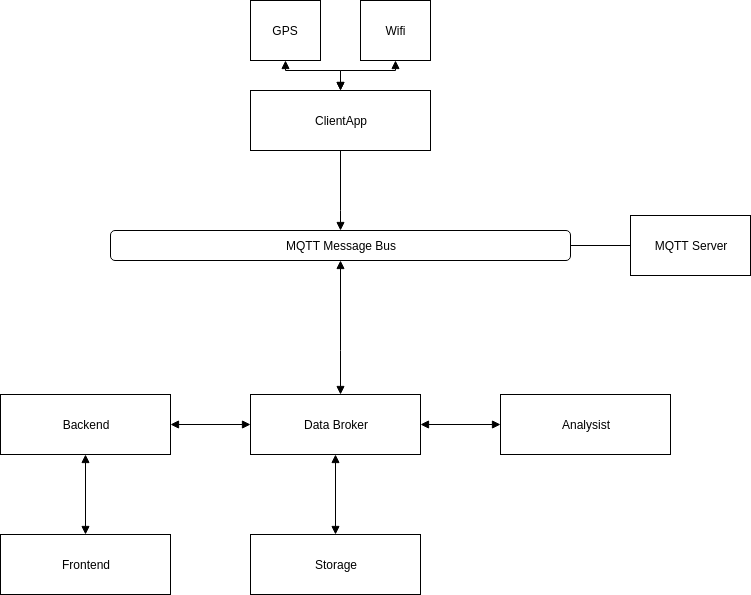

The diagram above was exported from draw.io. Its source (the exported page's mxGraphModel, read from the mxfile embedded in the PNG):
<mxGraphModel dx="1074" dy="819" grid="1" gridSize="10" guides="1" tooltips="1" connect="1" arrows="1" fold="1" page="1" pageScale="1" pageWidth="827" pageHeight="1169" math="0" shadow="0">
  <root>
    <mxCell id="0" />
    <mxCell id="1" parent="0" />
    <mxCell id="c08a2PY6L94ubOIdeOVl-1" value="MQTT Message Bus&lt;br&gt;" style="rounded=1;whiteSpace=wrap;html=1;" vertex="1" parent="1">
      <mxGeometry x="140" y="370" width="460" height="30" as="geometry" />
    </mxCell>
    <mxCell id="c08a2PY6L94ubOIdeOVl-2" style="edgeStyle=orthogonalEdgeStyle;rounded=0;orthogonalLoop=1;jettySize=auto;html=1;endArrow=block;endFill=1;" edge="1" parent="1" source="c08a2PY6L94ubOIdeOVl-5" target="c08a2PY6L94ubOIdeOVl-1">
      <mxGeometry relative="1" as="geometry">
        <Array as="points">
          <mxPoint x="370" y="350" />
          <mxPoint x="370" y="350" />
        </Array>
      </mxGeometry>
    </mxCell>
    <mxCell id="c08a2PY6L94ubOIdeOVl-3" style="edgeStyle=orthogonalEdgeStyle;rounded=0;orthogonalLoop=1;jettySize=auto;html=1;startArrow=block;startFill=1;endArrow=block;endFill=1;" edge="1" parent="1" source="c08a2PY6L94ubOIdeOVl-5" target="c08a2PY6L94ubOIdeOVl-18">
      <mxGeometry relative="1" as="geometry" />
    </mxCell>
    <mxCell id="c08a2PY6L94ubOIdeOVl-4" style="edgeStyle=orthogonalEdgeStyle;rounded=0;orthogonalLoop=1;jettySize=auto;html=1;startArrow=block;startFill=1;endArrow=block;endFill=1;" edge="1" parent="1" source="c08a2PY6L94ubOIdeOVl-5" target="c08a2PY6L94ubOIdeOVl-19">
      <mxGeometry relative="1" as="geometry" />
    </mxCell>
    <mxCell id="c08a2PY6L94ubOIdeOVl-5" value="ClientApp&lt;br&gt;" style="rounded=0;whiteSpace=wrap;html=1;" vertex="1" parent="1">
      <mxGeometry x="280" y="230" width="180" height="60" as="geometry" />
    </mxCell>
    <mxCell id="c08a2PY6L94ubOIdeOVl-6" style="edgeStyle=orthogonalEdgeStyle;rounded=0;orthogonalLoop=1;jettySize=auto;html=1;endArrow=none;endFill=0;" edge="1" parent="1" source="c08a2PY6L94ubOIdeOVl-7" target="c08a2PY6L94ubOIdeOVl-1">
      <mxGeometry relative="1" as="geometry" />
    </mxCell>
    <mxCell id="c08a2PY6L94ubOIdeOVl-7" value="MQTT Server&lt;br&gt;" style="rounded=0;whiteSpace=wrap;html=1;" vertex="1" parent="1">
      <mxGeometry x="660" y="355" width="120" height="60" as="geometry" />
    </mxCell>
    <mxCell id="c08a2PY6L94ubOIdeOVl-8" style="edgeStyle=orthogonalEdgeStyle;rounded=0;orthogonalLoop=1;jettySize=auto;html=1;endArrow=block;endFill=1;startArrow=block;startFill=1;" edge="1" parent="1" source="c08a2PY6L94ubOIdeOVl-12" target="c08a2PY6L94ubOIdeOVl-1">
      <mxGeometry relative="1" as="geometry">
        <Array as="points">
          <mxPoint x="370" y="490" />
          <mxPoint x="370" y="490" />
        </Array>
      </mxGeometry>
    </mxCell>
    <mxCell id="c08a2PY6L94ubOIdeOVl-9" style="edgeStyle=orthogonalEdgeStyle;rounded=0;orthogonalLoop=1;jettySize=auto;html=1;startArrow=block;startFill=1;endArrow=block;endFill=1;" edge="1" parent="1" source="c08a2PY6L94ubOIdeOVl-12" target="c08a2PY6L94ubOIdeOVl-17">
      <mxGeometry relative="1" as="geometry" />
    </mxCell>
    <mxCell id="c08a2PY6L94ubOIdeOVl-10" value="" style="edgeStyle=orthogonalEdgeStyle;rounded=0;orthogonalLoop=1;jettySize=auto;html=1;startArrow=block;startFill=1;endArrow=block;endFill=1;" edge="1" parent="1" source="c08a2PY6L94ubOIdeOVl-12" target="c08a2PY6L94ubOIdeOVl-16">
      <mxGeometry relative="1" as="geometry" />
    </mxCell>
    <mxCell id="c08a2PY6L94ubOIdeOVl-11" value="" style="edgeStyle=orthogonalEdgeStyle;rounded=0;orthogonalLoop=1;jettySize=auto;html=1;startArrow=block;startFill=1;endArrow=block;endFill=1;" edge="1" parent="1" source="c08a2PY6L94ubOIdeOVl-12" target="c08a2PY6L94ubOIdeOVl-14">
      <mxGeometry relative="1" as="geometry" />
    </mxCell>
    <mxCell id="c08a2PY6L94ubOIdeOVl-12" value="Data Broker&lt;br&gt;" style="rounded=0;whiteSpace=wrap;html=1;" vertex="1" parent="1">
      <mxGeometry x="280" y="534" width="170" height="60" as="geometry" />
    </mxCell>
    <mxCell id="c08a2PY6L94ubOIdeOVl-13" value="" style="edgeStyle=orthogonalEdgeStyle;rounded=0;orthogonalLoop=1;jettySize=auto;html=1;startArrow=block;startFill=1;endArrow=block;endFill=1;" edge="1" parent="1" source="c08a2PY6L94ubOIdeOVl-14" target="c08a2PY6L94ubOIdeOVl-15">
      <mxGeometry relative="1" as="geometry" />
    </mxCell>
    <mxCell id="c08a2PY6L94ubOIdeOVl-14" value="Backend&lt;br&gt;" style="rounded=0;whiteSpace=wrap;html=1;" vertex="1" parent="1">
      <mxGeometry x="30" y="534" width="170" height="60" as="geometry" />
    </mxCell>
    <mxCell id="c08a2PY6L94ubOIdeOVl-15" value="Frontend&lt;br&gt;" style="rounded=0;whiteSpace=wrap;html=1;" vertex="1" parent="1">
      <mxGeometry x="30" y="674" width="170" height="60" as="geometry" />
    </mxCell>
    <mxCell id="c08a2PY6L94ubOIdeOVl-16" value="Analysist&lt;br&gt;" style="rounded=0;whiteSpace=wrap;html=1;" vertex="1" parent="1">
      <mxGeometry x="530" y="534" width="170" height="60" as="geometry" />
    </mxCell>
    <mxCell id="c08a2PY6L94ubOIdeOVl-17" value="Storage&lt;br&gt;" style="rounded=0;whiteSpace=wrap;html=1;" vertex="1" parent="1">
      <mxGeometry x="280" y="674" width="170" height="60" as="geometry" />
    </mxCell>
    <mxCell id="c08a2PY6L94ubOIdeOVl-18" value="GPS&lt;br&gt;" style="rounded=0;whiteSpace=wrap;html=1;" vertex="1" parent="1">
      <mxGeometry x="280" y="140" width="70" height="60" as="geometry" />
    </mxCell>
    <mxCell id="c08a2PY6L94ubOIdeOVl-19" value="Wifi&lt;br&gt;" style="rounded=0;whiteSpace=wrap;html=1;" vertex="1" parent="1">
      <mxGeometry x="390" y="140" width="70" height="60" as="geometry" />
    </mxCell>
  </root>
</mxGraphModel>